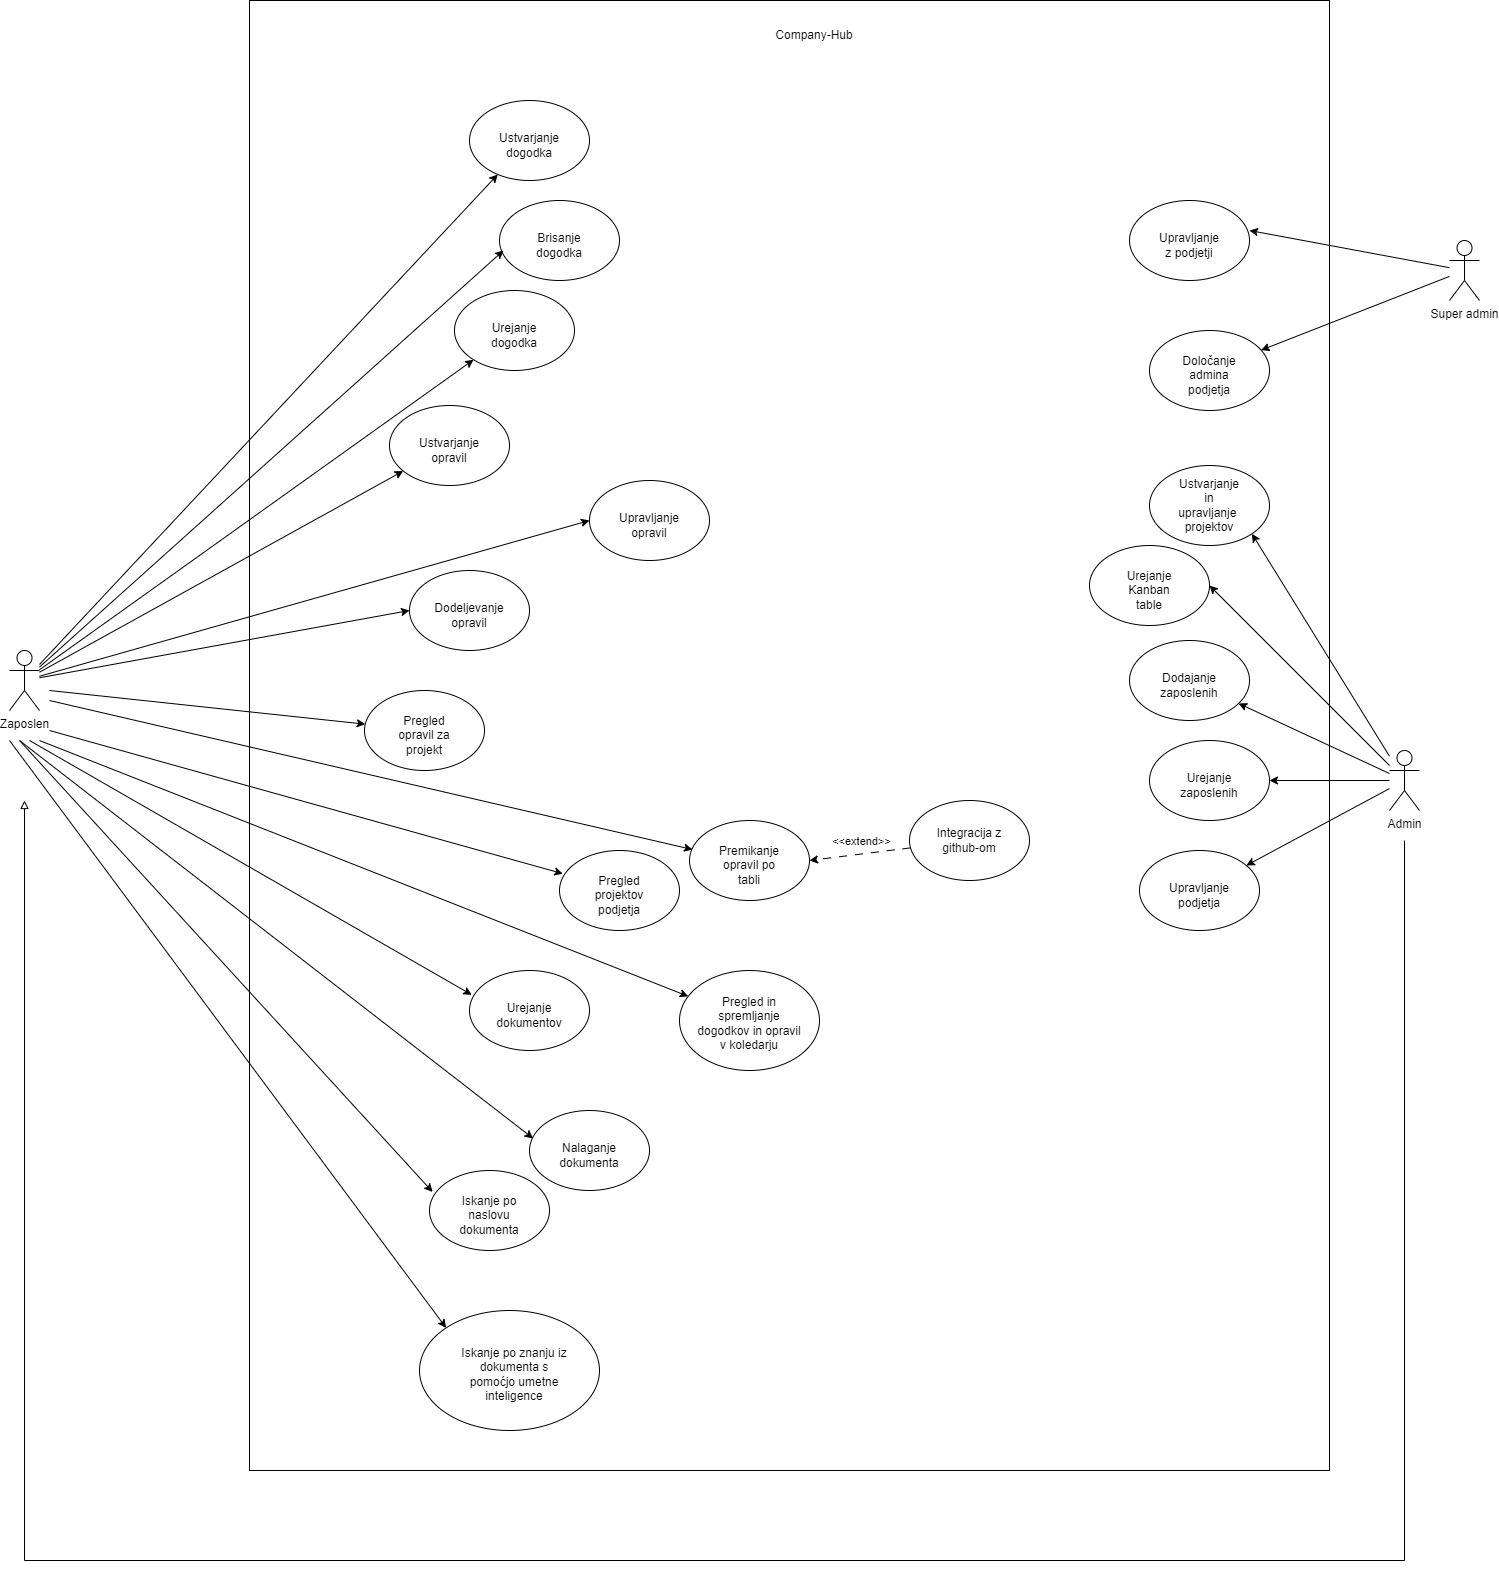

The diagram above was exported from draw.io. Its source (the exported page's mxGraphModel, read from the mxfile embedded in the PNG):
<mxGraphModel dx="3033" dy="2332" grid="1" gridSize="10" guides="1" tooltips="1" connect="1" arrows="1" fold="1" page="1" pageScale="1" pageWidth="827" pageHeight="1169" math="0" shadow="0">
  <root>
    <mxCell id="0" />
    <mxCell id="1" parent="0" />
    <mxCell id="6UN-5yC824onA_a0hbCS-1" value="" style="rounded=0;whiteSpace=wrap;html=1;" parent="1" vertex="1">
      <mxGeometry x="20" y="-270" width="1080" height="1470" as="geometry" />
    </mxCell>
    <mxCell id="6UN-5yC824onA_a0hbCS-2" value="Company-Hub" style="text;html=1;strokeColor=none;fillColor=none;align=center;verticalAlign=middle;whiteSpace=wrap;rounded=0;" parent="1" vertex="1">
      <mxGeometry x="460" y="-250" width="250" height="30" as="geometry" />
    </mxCell>
    <mxCell id="6UN-5yC824onA_a0hbCS-74" style="rounded=0;orthogonalLoop=1;jettySize=auto;html=1;" parent="1" target="6UN-5yC824onA_a0hbCS-46" edge="1">
      <mxGeometry relative="1" as="geometry">
        <mxPoint x="-190" y="470" as="sourcePoint" />
      </mxGeometry>
    </mxCell>
    <mxCell id="6UN-5yC824onA_a0hbCS-78" style="rounded=0;orthogonalLoop=1;jettySize=auto;html=1;entryX=0.03;entryY=0.349;entryDx=0;entryDy=0;entryPerimeter=0;" parent="1" target="6UN-5yC824onA_a0hbCS-18" edge="1">
      <mxGeometry relative="1" as="geometry">
        <mxPoint x="-210" y="470" as="sourcePoint" />
        <mxPoint x="310" y="870" as="targetPoint" />
      </mxGeometry>
    </mxCell>
    <mxCell id="6UN-5yC824onA_a0hbCS-84" style="rounded=0;orthogonalLoop=1;jettySize=auto;html=1;entryX=0.028;entryY=0.29;entryDx=0;entryDy=0;entryPerimeter=0;" parent="1" target="6UN-5yC824onA_a0hbCS-82" edge="1">
      <mxGeometry relative="1" as="geometry">
        <mxPoint x="-180" y="460" as="sourcePoint" />
      </mxGeometry>
    </mxCell>
    <mxCell id="6UN-5yC824onA_a0hbCS-63" style="rounded=0;orthogonalLoop=1;jettySize=auto;html=1;" parent="1" source="6UN-5yC824onA_a0hbCS-4" target="6UN-5yC824onA_a0hbCS-56" edge="1">
      <mxGeometry relative="1" as="geometry" />
    </mxCell>
    <mxCell id="6UN-5yC824onA_a0hbCS-64" style="edgeStyle=orthogonalEdgeStyle;rounded=0;orthogonalLoop=1;jettySize=auto;html=1;" parent="1" source="6UN-5yC824onA_a0hbCS-4" target="6UN-5yC824onA_a0hbCS-58" edge="1">
      <mxGeometry relative="1" as="geometry" />
    </mxCell>
    <mxCell id="6UN-5yC824onA_a0hbCS-65" style="rounded=0;orthogonalLoop=1;jettySize=auto;html=1;" parent="1" source="6UN-5yC824onA_a0hbCS-4" target="6UN-5yC824onA_a0hbCS-60" edge="1">
      <mxGeometry relative="1" as="geometry" />
    </mxCell>
    <mxCell id="qHYqdTP-Ib_73ltVK5A2-1" style="rounded=0;orthogonalLoop=1;jettySize=auto;html=1;entryX=1;entryY=1;entryDx=0;entryDy=0;" edge="1" parent="1" source="6UN-5yC824onA_a0hbCS-4" target="6UN-5yC824onA_a0hbCS-66">
      <mxGeometry relative="1" as="geometry" />
    </mxCell>
    <mxCell id="qHYqdTP-Ib_73ltVK5A2-2" style="rounded=0;orthogonalLoop=1;jettySize=auto;html=1;entryX=1;entryY=0.5;entryDx=0;entryDy=0;" edge="1" parent="1" source="6UN-5yC824onA_a0hbCS-4" target="6UN-5yC824onA_a0hbCS-8">
      <mxGeometry relative="1" as="geometry" />
    </mxCell>
    <mxCell id="qHYqdTP-Ib_73ltVK5A2-16" style="edgeStyle=orthogonalEdgeStyle;rounded=0;orthogonalLoop=1;jettySize=auto;html=1;endArrow=block;endFill=0;" edge="1" parent="1">
      <mxGeometry relative="1" as="geometry">
        <mxPoint x="1175" y="570" as="sourcePoint" />
        <mxPoint x="-205" y="530" as="targetPoint" />
        <Array as="points">
          <mxPoint x="1175" y="1290" />
          <mxPoint x="-205" y="1290" />
        </Array>
      </mxGeometry>
    </mxCell>
    <mxCell id="6UN-5yC824onA_a0hbCS-4" value="Admin" style="shape=umlActor;verticalLabelPosition=bottom;verticalAlign=top;html=1;outlineConnect=0;" parent="1" vertex="1">
      <mxGeometry x="1160" y="480" width="30" height="60" as="geometry" />
    </mxCell>
    <mxCell id="6UN-5yC824onA_a0hbCS-6" value="" style="ellipse;whiteSpace=wrap;html=1;" parent="1" vertex="1">
      <mxGeometry x="360" y="210" width="120" height="80" as="geometry" />
    </mxCell>
    <mxCell id="6UN-5yC824onA_a0hbCS-7" value="Upravljanje opravil" style="text;html=1;strokeColor=none;fillColor=none;align=center;verticalAlign=middle;whiteSpace=wrap;rounded=0;" parent="1" vertex="1">
      <mxGeometry x="390" y="240" width="60" height="30" as="geometry" />
    </mxCell>
    <mxCell id="6UN-5yC824onA_a0hbCS-8" value="" style="ellipse;whiteSpace=wrap;html=1;" parent="1" vertex="1">
      <mxGeometry x="860" y="275" width="120" height="80" as="geometry" />
    </mxCell>
    <mxCell id="6UN-5yC824onA_a0hbCS-9" value="Urejanje Kanban table" style="text;html=1;strokeColor=none;fillColor=none;align=center;verticalAlign=middle;whiteSpace=wrap;rounded=0;" parent="1" vertex="1">
      <mxGeometry x="890" y="305" width="60" height="30" as="geometry" />
    </mxCell>
    <mxCell id="6UN-5yC824onA_a0hbCS-10" value="" style="ellipse;whiteSpace=wrap;html=1;" parent="1" vertex="1">
      <mxGeometry x="460" y="550" width="120" height="80" as="geometry" />
    </mxCell>
    <mxCell id="6UN-5yC824onA_a0hbCS-11" value="Premikanje opravil po tabli" style="text;html=1;strokeColor=none;fillColor=none;align=center;verticalAlign=middle;whiteSpace=wrap;rounded=0;" parent="1" vertex="1">
      <mxGeometry x="490" y="580" width="60" height="30" as="geometry" />
    </mxCell>
    <mxCell id="6UN-5yC824onA_a0hbCS-14" value="" style="ellipse;whiteSpace=wrap;html=1;" parent="1" vertex="1">
      <mxGeometry x="160" y="135" width="120" height="80" as="geometry" />
    </mxCell>
    <mxCell id="6UN-5yC824onA_a0hbCS-15" value="Ustvarjanje opravil" style="text;html=1;strokeColor=none;fillColor=none;align=center;verticalAlign=middle;whiteSpace=wrap;rounded=0;" parent="1" vertex="1">
      <mxGeometry x="190" y="165" width="60" height="30" as="geometry" />
    </mxCell>
    <mxCell id="6UN-5yC824onA_a0hbCS-16" value="" style="ellipse;whiteSpace=wrap;html=1;" parent="1" vertex="1">
      <mxGeometry x="180" y="300" width="120" height="80" as="geometry" />
    </mxCell>
    <mxCell id="6UN-5yC824onA_a0hbCS-17" value="Dodeljevanje opravil" style="text;html=1;strokeColor=none;fillColor=none;align=center;verticalAlign=middle;whiteSpace=wrap;rounded=0;" parent="1" vertex="1">
      <mxGeometry x="210" y="330" width="60" height="30" as="geometry" />
    </mxCell>
    <mxCell id="6UN-5yC824onA_a0hbCS-18" value="" style="ellipse;whiteSpace=wrap;html=1;" parent="1" vertex="1">
      <mxGeometry x="300" y="840" width="120" height="80" as="geometry" />
    </mxCell>
    <mxCell id="6UN-5yC824onA_a0hbCS-19" value="Nalaganje dokumenta" style="text;html=1;strokeColor=none;fillColor=none;align=center;verticalAlign=middle;whiteSpace=wrap;rounded=0;" parent="1" vertex="1">
      <mxGeometry x="330" y="870" width="60" height="30" as="geometry" />
    </mxCell>
    <mxCell id="6UN-5yC824onA_a0hbCS-38" value="" style="ellipse;whiteSpace=wrap;html=1;" parent="1" vertex="1">
      <mxGeometry x="240" y="-170" width="120" height="80" as="geometry" />
    </mxCell>
    <mxCell id="6UN-5yC824onA_a0hbCS-39" value="Ustvarjanje dogodka" style="text;html=1;strokeColor=none;fillColor=none;align=center;verticalAlign=middle;whiteSpace=wrap;rounded=0;" parent="1" vertex="1">
      <mxGeometry x="270" y="-140" width="60" height="30" as="geometry" />
    </mxCell>
    <mxCell id="6UN-5yC824onA_a0hbCS-40" value="" style="ellipse;whiteSpace=wrap;html=1;" parent="1" vertex="1">
      <mxGeometry x="270" y="-70" width="120" height="80" as="geometry" />
    </mxCell>
    <mxCell id="6UN-5yC824onA_a0hbCS-41" value="Brisanje dogodka" style="text;html=1;strokeColor=none;fillColor=none;align=center;verticalAlign=middle;whiteSpace=wrap;rounded=0;" parent="1" vertex="1">
      <mxGeometry x="300" y="-40" width="60" height="30" as="geometry" />
    </mxCell>
    <mxCell id="6UN-5yC824onA_a0hbCS-42" value="" style="ellipse;whiteSpace=wrap;html=1;" parent="1" vertex="1">
      <mxGeometry x="225" y="20" width="120" height="80" as="geometry" />
    </mxCell>
    <mxCell id="6UN-5yC824onA_a0hbCS-43" value="Urejanje dogodka" style="text;html=1;strokeColor=none;fillColor=none;align=center;verticalAlign=middle;whiteSpace=wrap;rounded=0;" parent="1" vertex="1">
      <mxGeometry x="255" y="50" width="60" height="30" as="geometry" />
    </mxCell>
    <mxCell id="6UN-5yC824onA_a0hbCS-44" value="" style="ellipse;whiteSpace=wrap;html=1;" parent="1" vertex="1">
      <mxGeometry x="135" y="420" width="120" height="80" as="geometry" />
    </mxCell>
    <mxCell id="6UN-5yC824onA_a0hbCS-45" value="Pregled opravil za projekt" style="text;html=1;strokeColor=none;fillColor=none;align=center;verticalAlign=middle;whiteSpace=wrap;rounded=0;" parent="1" vertex="1">
      <mxGeometry x="165" y="450" width="60" height="30" as="geometry" />
    </mxCell>
    <mxCell id="6UN-5yC824onA_a0hbCS-46" value="" style="ellipse;whiteSpace=wrap;html=1;" parent="1" vertex="1">
      <mxGeometry x="450" y="700" width="140" height="100" as="geometry" />
    </mxCell>
    <mxCell id="6UN-5yC824onA_a0hbCS-47" value="Pregled in spremljanje dogodkov in opravil v koledarju" style="text;html=1;strokeColor=none;fillColor=none;align=center;verticalAlign=middle;whiteSpace=wrap;rounded=0;" parent="1" vertex="1">
      <mxGeometry x="465" y="738.18" width="110" height="30" as="geometry" />
    </mxCell>
    <mxCell id="6UN-5yC824onA_a0hbCS-53" style="rounded=0;orthogonalLoop=1;jettySize=auto;html=1;entryX=1;entryY=0.375;entryDx=0;entryDy=0;entryPerimeter=0;" parent="1" source="6UN-5yC824onA_a0hbCS-48" target="6UN-5yC824onA_a0hbCS-51" edge="1">
      <mxGeometry relative="1" as="geometry" />
    </mxCell>
    <mxCell id="6UN-5yC824onA_a0hbCS-62" style="rounded=0;orthogonalLoop=1;jettySize=auto;html=1;" parent="1" source="6UN-5yC824onA_a0hbCS-48" target="6UN-5yC824onA_a0hbCS-54" edge="1">
      <mxGeometry relative="1" as="geometry" />
    </mxCell>
    <mxCell id="6UN-5yC824onA_a0hbCS-48" value="Super admin" style="shape=umlActor;verticalLabelPosition=bottom;verticalAlign=top;html=1;outlineConnect=0;" parent="1" vertex="1">
      <mxGeometry x="1220" y="-30" width="30" height="60" as="geometry" />
    </mxCell>
    <mxCell id="6UN-5yC824onA_a0hbCS-51" value="" style="ellipse;whiteSpace=wrap;html=1;" parent="1" vertex="1">
      <mxGeometry x="900" y="-70" width="120" height="80" as="geometry" />
    </mxCell>
    <mxCell id="6UN-5yC824onA_a0hbCS-52" value="Upravljanje z podjetji" style="text;html=1;strokeColor=none;fillColor=none;align=center;verticalAlign=middle;whiteSpace=wrap;rounded=0;" parent="1" vertex="1">
      <mxGeometry x="930" y="-40" width="60" height="30" as="geometry" />
    </mxCell>
    <mxCell id="6UN-5yC824onA_a0hbCS-54" value="" style="ellipse;whiteSpace=wrap;html=1;" parent="1" vertex="1">
      <mxGeometry x="920" y="60" width="120" height="80" as="geometry" />
    </mxCell>
    <mxCell id="6UN-5yC824onA_a0hbCS-55" value="Določanje admina podjetja" style="text;html=1;strokeColor=none;fillColor=none;align=center;verticalAlign=middle;whiteSpace=wrap;rounded=0;" parent="1" vertex="1">
      <mxGeometry x="950" y="90" width="60" height="30" as="geometry" />
    </mxCell>
    <mxCell id="6UN-5yC824onA_a0hbCS-56" value="" style="ellipse;whiteSpace=wrap;html=1;" parent="1" vertex="1">
      <mxGeometry x="900" y="370" width="120" height="80" as="geometry" />
    </mxCell>
    <mxCell id="6UN-5yC824onA_a0hbCS-57" value="Dodajanje zaposlenih" style="text;html=1;strokeColor=none;fillColor=none;align=center;verticalAlign=middle;whiteSpace=wrap;rounded=0;" parent="1" vertex="1">
      <mxGeometry x="930" y="400" width="60" height="30" as="geometry" />
    </mxCell>
    <mxCell id="6UN-5yC824onA_a0hbCS-58" value="" style="ellipse;whiteSpace=wrap;html=1;" parent="1" vertex="1">
      <mxGeometry x="920" y="470" width="120" height="80" as="geometry" />
    </mxCell>
    <mxCell id="6UN-5yC824onA_a0hbCS-59" value="Urejanje zaposlenih" style="text;html=1;strokeColor=none;fillColor=none;align=center;verticalAlign=middle;whiteSpace=wrap;rounded=0;" parent="1" vertex="1">
      <mxGeometry x="950" y="500" width="60" height="30" as="geometry" />
    </mxCell>
    <mxCell id="6UN-5yC824onA_a0hbCS-60" value="" style="ellipse;whiteSpace=wrap;html=1;" parent="1" vertex="1">
      <mxGeometry x="910" y="580" width="120" height="80" as="geometry" />
    </mxCell>
    <mxCell id="6UN-5yC824onA_a0hbCS-61" value="Upravljanje podjetja" style="text;html=1;strokeColor=none;fillColor=none;align=center;verticalAlign=middle;whiteSpace=wrap;rounded=0;" parent="1" vertex="1">
      <mxGeometry x="940" y="610" width="60" height="30" as="geometry" />
    </mxCell>
    <mxCell id="6UN-5yC824onA_a0hbCS-66" value="" style="ellipse;whiteSpace=wrap;html=1;" parent="1" vertex="1">
      <mxGeometry x="920" y="195" width="120" height="80" as="geometry" />
    </mxCell>
    <mxCell id="6UN-5yC824onA_a0hbCS-67" value="Ustvarjanje in upravljanje&amp;nbsp;&lt;br&gt;projektov" style="text;html=1;strokeColor=none;fillColor=none;align=center;verticalAlign=middle;whiteSpace=wrap;rounded=0;" parent="1" vertex="1">
      <mxGeometry x="950" y="220" width="60" height="30" as="geometry" />
    </mxCell>
    <mxCell id="6UN-5yC824onA_a0hbCS-85" style="rounded=0;orthogonalLoop=1;jettySize=auto;html=1;entryX=0;entryY=0.5;entryDx=0;entryDy=0;" parent="1" source="6UN-5yC824onA_a0hbCS-70" target="6UN-5yC824onA_a0hbCS-16" edge="1">
      <mxGeometry relative="1" as="geometry" />
    </mxCell>
    <mxCell id="6UN-5yC824onA_a0hbCS-86" style="rounded=0;orthogonalLoop=1;jettySize=auto;html=1;" parent="1" source="6UN-5yC824onA_a0hbCS-70" target="6UN-5yC824onA_a0hbCS-14" edge="1">
      <mxGeometry relative="1" as="geometry" />
    </mxCell>
    <mxCell id="6UN-5yC824onA_a0hbCS-87" style="rounded=0;orthogonalLoop=1;jettySize=auto;html=1;" parent="1" source="6UN-5yC824onA_a0hbCS-70" target="6UN-5yC824onA_a0hbCS-42" edge="1">
      <mxGeometry relative="1" as="geometry" />
    </mxCell>
    <mxCell id="6UN-5yC824onA_a0hbCS-88" style="rounded=0;orthogonalLoop=1;jettySize=auto;html=1;entryX=0.033;entryY=0.625;entryDx=0;entryDy=0;entryPerimeter=0;" parent="1" source="6UN-5yC824onA_a0hbCS-70" target="6UN-5yC824onA_a0hbCS-40" edge="1">
      <mxGeometry relative="1" as="geometry" />
    </mxCell>
    <mxCell id="6UN-5yC824onA_a0hbCS-89" style="rounded=0;orthogonalLoop=1;jettySize=auto;html=1;" parent="1" source="6UN-5yC824onA_a0hbCS-70" target="6UN-5yC824onA_a0hbCS-38" edge="1">
      <mxGeometry relative="1" as="geometry" />
    </mxCell>
    <mxCell id="6UN-5yC824onA_a0hbCS-93" style="rounded=0;orthogonalLoop=1;jettySize=auto;html=1;entryX=0;entryY=0.5;entryDx=0;entryDy=0;" parent="1" source="6UN-5yC824onA_a0hbCS-70" target="6UN-5yC824onA_a0hbCS-6" edge="1">
      <mxGeometry relative="1" as="geometry" />
    </mxCell>
    <mxCell id="6UN-5yC824onA_a0hbCS-70" value="Zaposlen" style="shape=umlActor;verticalLabelPosition=bottom;verticalAlign=top;html=1;outlineConnect=0;" parent="1" vertex="1">
      <mxGeometry x="-220" y="380" width="30" height="60" as="geometry" />
    </mxCell>
    <mxCell id="6UN-5yC824onA_a0hbCS-95" style="rounded=0;orthogonalLoop=1;jettySize=auto;html=1;" parent="1" target="6UN-5yC824onA_a0hbCS-44" edge="1">
      <mxGeometry relative="1" as="geometry">
        <mxPoint x="-180" y="420" as="sourcePoint" />
      </mxGeometry>
    </mxCell>
    <mxCell id="6UN-5yC824onA_a0hbCS-96" style="rounded=0;orthogonalLoop=1;jettySize=auto;html=1;entryX=0.025;entryY=0.363;entryDx=0;entryDy=0;entryPerimeter=0;" parent="1" target="6UN-5yC824onA_a0hbCS-10" edge="1">
      <mxGeometry relative="1" as="geometry">
        <mxPoint x="-180" y="430" as="sourcePoint" />
      </mxGeometry>
    </mxCell>
    <mxCell id="6UN-5yC824onA_a0hbCS-82" value="" style="ellipse;whiteSpace=wrap;html=1;" parent="1" vertex="1">
      <mxGeometry x="330" y="580" width="120" height="80" as="geometry" />
    </mxCell>
    <mxCell id="6UN-5yC824onA_a0hbCS-83" value="Pregled projektov podjetja" style="text;html=1;strokeColor=none;fillColor=none;align=center;verticalAlign=middle;whiteSpace=wrap;rounded=0;" parent="1" vertex="1">
      <mxGeometry x="360" y="610" width="60" height="30" as="geometry" />
    </mxCell>
    <mxCell id="qHYqdTP-Ib_73ltVK5A2-3" style="rounded=0;orthogonalLoop=1;jettySize=auto;html=1;entryX=0.026;entryY=0.268;entryDx=0;entryDy=0;entryPerimeter=0;" edge="1" parent="1" target="qHYqdTP-Ib_73ltVK5A2-4">
      <mxGeometry relative="1" as="geometry">
        <mxPoint x="-210" y="470" as="sourcePoint" />
      </mxGeometry>
    </mxCell>
    <mxCell id="qHYqdTP-Ib_73ltVK5A2-4" value="" style="ellipse;whiteSpace=wrap;html=1;" vertex="1" parent="1">
      <mxGeometry x="200" y="899.9999999999999" width="120" height="80" as="geometry" />
    </mxCell>
    <mxCell id="qHYqdTP-Ib_73ltVK5A2-5" value="Iskanje po naslovu dokumenta" style="text;html=1;strokeColor=none;fillColor=none;align=center;verticalAlign=middle;whiteSpace=wrap;rounded=0;" vertex="1" parent="1">
      <mxGeometry x="230" y="929.9999999999999" width="60" height="30" as="geometry" />
    </mxCell>
    <mxCell id="qHYqdTP-Ib_73ltVK5A2-6" style="rounded=0;orthogonalLoop=1;jettySize=auto;html=1;entryX=0;entryY=0;entryDx=0;entryDy=0;" edge="1" parent="1" target="qHYqdTP-Ib_73ltVK5A2-7">
      <mxGeometry relative="1" as="geometry">
        <mxPoint x="-220" y="470" as="sourcePoint" />
      </mxGeometry>
    </mxCell>
    <mxCell id="qHYqdTP-Ib_73ltVK5A2-7" value="" style="ellipse;whiteSpace=wrap;html=1;" vertex="1" parent="1">
      <mxGeometry x="190" y="1040" width="180" height="120" as="geometry" />
    </mxCell>
    <mxCell id="qHYqdTP-Ib_73ltVK5A2-8" value="Iskanje po znanju iz dokumenta s pomoćjo umetne inteligence" style="text;html=1;strokeColor=none;fillColor=none;align=center;verticalAlign=middle;whiteSpace=wrap;rounded=0;" vertex="1" parent="1">
      <mxGeometry x="230" y="1089" width="110" height="30" as="geometry" />
    </mxCell>
    <mxCell id="qHYqdTP-Ib_73ltVK5A2-9" style="rounded=0;orthogonalLoop=1;jettySize=auto;html=1;entryX=0.019;entryY=0.304;entryDx=0;entryDy=0;entryPerimeter=0;" edge="1" parent="1" target="qHYqdTP-Ib_73ltVK5A2-10">
      <mxGeometry relative="1" as="geometry">
        <mxPoint x="-200" y="470" as="sourcePoint" />
      </mxGeometry>
    </mxCell>
    <mxCell id="qHYqdTP-Ib_73ltVK5A2-10" value="" style="ellipse;whiteSpace=wrap;html=1;" vertex="1" parent="1">
      <mxGeometry x="240" y="700" width="120" height="80" as="geometry" />
    </mxCell>
    <mxCell id="qHYqdTP-Ib_73ltVK5A2-11" value="Urejanje&lt;br&gt;dokumentov" style="text;html=1;strokeColor=none;fillColor=none;align=center;verticalAlign=middle;whiteSpace=wrap;rounded=0;" vertex="1" parent="1">
      <mxGeometry x="270" y="730" width="60" height="30" as="geometry" />
    </mxCell>
    <mxCell id="qHYqdTP-Ib_73ltVK5A2-14" style="rounded=0;orthogonalLoop=1;jettySize=auto;html=1;entryX=1;entryY=0.5;entryDx=0;entryDy=0;dashed=1;dashPattern=8 8;endArrow=classic;endFill=1;" edge="1" parent="1" source="qHYqdTP-Ib_73ltVK5A2-12" target="6UN-5yC824onA_a0hbCS-10">
      <mxGeometry relative="1" as="geometry" />
    </mxCell>
    <mxCell id="qHYqdTP-Ib_73ltVK5A2-15" value="&amp;lt;&amp;lt;extend&amp;gt;&amp;gt;" style="edgeLabel;html=1;align=center;verticalAlign=middle;resizable=0;points=[];" vertex="1" connectable="0" parent="qHYqdTP-Ib_73ltVK5A2-14">
      <mxGeometry x="-0.2332" y="2" relative="1" as="geometry">
        <mxPoint x="-12" y="-14" as="offset" />
      </mxGeometry>
    </mxCell>
    <mxCell id="qHYqdTP-Ib_73ltVK5A2-12" value="" style="ellipse;whiteSpace=wrap;html=1;" vertex="1" parent="1">
      <mxGeometry x="680" y="530" width="120" height="80" as="geometry" />
    </mxCell>
    <mxCell id="qHYqdTP-Ib_73ltVK5A2-13" value="Integracija z github-om" style="text;html=1;strokeColor=none;fillColor=none;align=center;verticalAlign=middle;whiteSpace=wrap;rounded=0;" vertex="1" parent="1">
      <mxGeometry x="705" y="555" width="70" height="30" as="geometry" />
    </mxCell>
  </root>
</mxGraphModel>